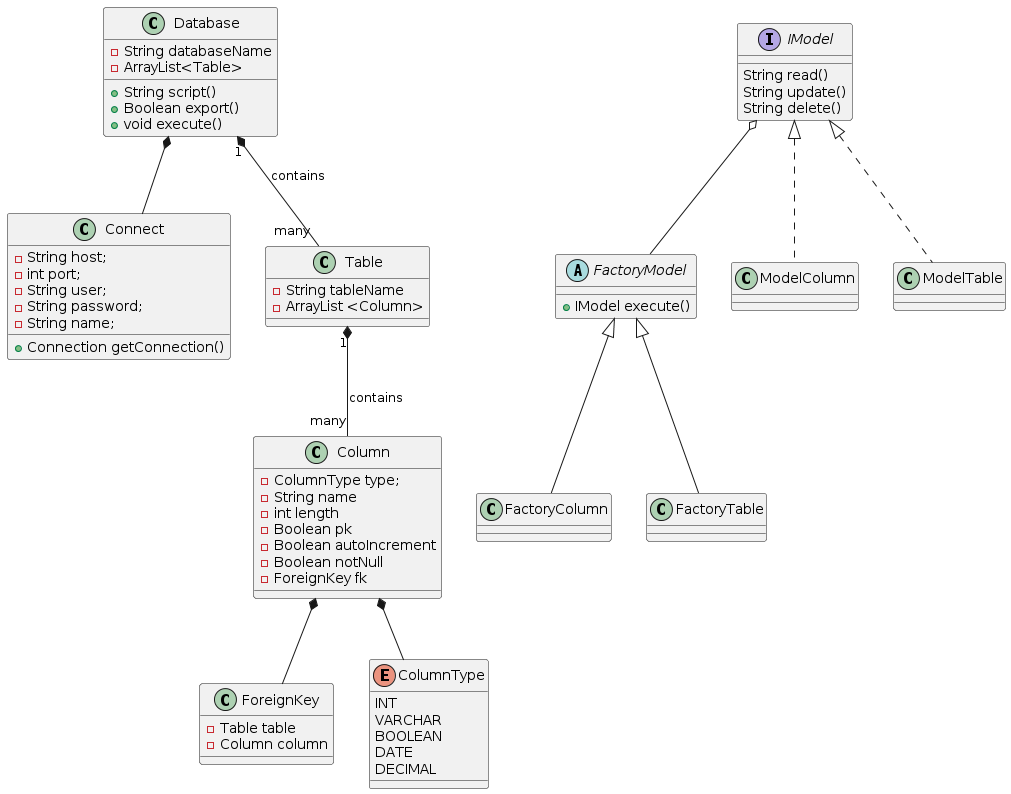

The diagram above was rendered by PlantUML. Its source (embedded in the PNG):
@startuml
class Connect {
-String host;
-int port;
-String user;
-String password;
-String name;

+Connection getConnection()
}

class Database {
-String databaseName
-ArrayList<Table>

+ String script()
+ Boolean export()
+ void execute()
}

Database *-- Connect

class Table {
-String tableName
-ArrayList <Column>
}

Database "1" *-- "many" Table : contains

class Column {
-ColumnType type;
-String name
-int length
-Boolean pk
-Boolean autoIncrement
-Boolean notNull
-ForeignKey fk
}

Table "1" *-- "many" Column : contains

class ForeignKey {
-Table table
-Column column
}

enum ColumnType {
INT
VARCHAR
BOOLEAN
DATE
DECIMAL
}

Column *-- ColumnType

Column *-- ForeignKey

interface IModel {
String read()
String update()
String delete()
}

abstract FactoryModel {
+IModel execute()
}

IModel o-- FactoryModel

class ModelColumn implements IModel

class ModelTable implements IModel

class FactoryColumn extends FactoryModel

class FactoryTable extends FactoryModel
@enduml